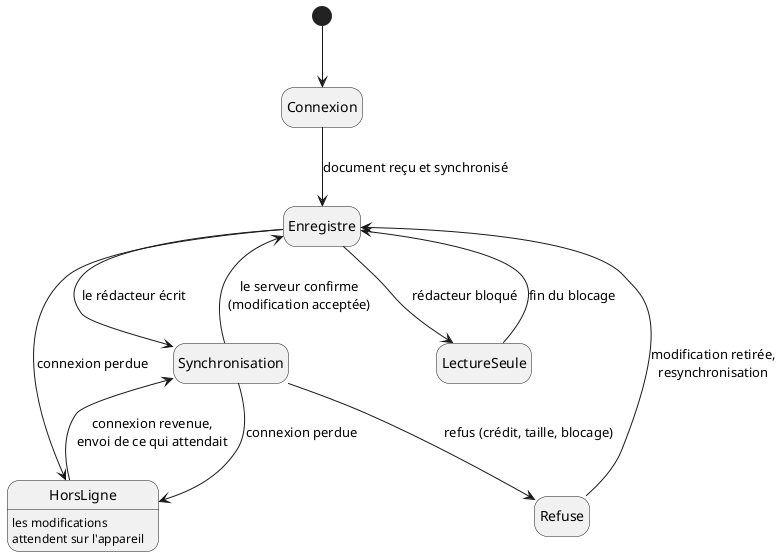

The diagram above was rendered by PlantUML. Its source (embedded in the PNG):
@startuml etats-edition
' Indicateur d'enregistrement de l'éditeur E-03 — C-2, C-4, UC-05
skinparam shadowing false
hide empty description
[*] --> Connexion
Connexion --> Enregistre : document reçu et synchronisé
Enregistre --> Synchronisation : le rédacteur écrit
Synchronisation --> Enregistre : le serveur confirme\n(modification acceptée)
Synchronisation --> Refuse : refus (crédit, taille, blocage)
Refuse --> Enregistre : modification retirée,\nresynchronisation
Enregistre --> HorsLigne : connexion perdue
Synchronisation --> HorsLigne : connexion perdue
HorsLigne : les modifications\nattendent sur l'appareil
HorsLigne --> Synchronisation : connexion revenue,\nenvoi de ce qui attendait
Enregistre --> LectureSeule : rédacteur bloqué
LectureSeule --> Enregistre : fin du blocage
@enduml